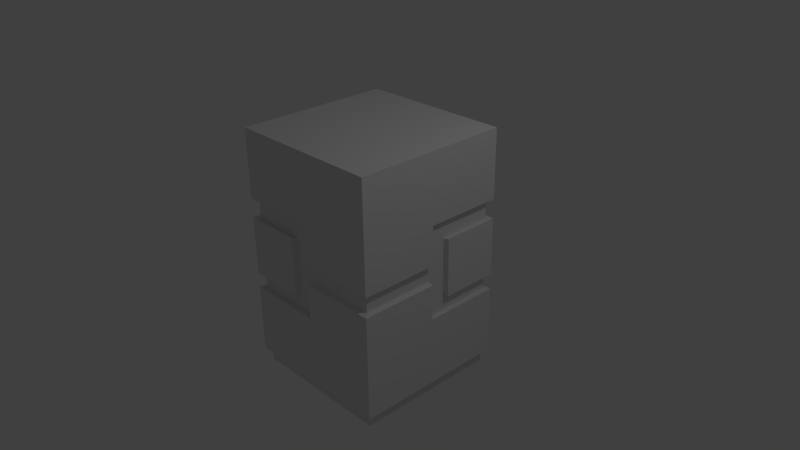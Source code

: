 # Source: cubeBuilding.blend  (saved by Blender 2.73.0; exported with 4.5.12 LTS)
import bpy
from mathutils import Matrix  # noqa: F401  (used for matrix-valued properties, if any)

bpy.ops.wm.read_factory_settings(use_empty=True)
scene = bpy.context.scene
scene.name = 'Scene'

# ---- collections
col_collection_1 = bpy.data.collections.new('Collection 1'); scene.collection.children.link(col_collection_1)

# ---- world
world_world = bpy.data.worlds.new('World'); scene.world = world_world
world_world.color = (0.05088, 0.05088, 0.05088)
world_world.use_sun_shadow = False
world_world.sun_shadow_jitter_overblur = 0.0
world_world.cycles.sampling_method = 'MANUAL'
world_world.cycles.sample_map_resolution = 256

# ---- cameras
cam_camera = bpy.data.cameras.new('Camera')
cam_camera.clip_end = 100.0
cam_camera.lens = 35.0
cam_camera.sensor_width = 32.0
cam_camera.sensor_height = 18.0
cam_camera.ortho_scale = 7.314
cam_camera.dof.focus_distance = 0.0
cam_camera.dof.aperture_fstop = 128.0

# ---- lights
light_lamp = bpy.data.lights.new('Lamp', 'POINT')
light_lamp.transmission_factor = 0.0
light_lamp.cutoff_distance = 30.0
light_lamp.energy = 100.0
light_lamp.shadow_buffer_clip_start = 1.001
light_lamp.shadow_soft_size = 0.1
light_lamp.shadow_maximum_resolution = 0.006
light_lamp.use_absolute_resolution = True
light_lamp.cycles.use_multiple_importance_sampling = False

# ---- meshes
me_cube_001 = bpy.data.meshes.new('Cube.001')
me_cube_001.from_pydata([(-1.0, -1.0, -1.632), (-1.0, 1.0, -1.632), (1.0, 1.0, -1.632), (1.0, -1.0, -1.632), (-1.0, -1.0, -1.382), (-1.0, -1.0, -0.5), (-1.0, -1.0, -0.25), (-1.0, -1.0, 0.5), (-1.0, -1.0, 0.75), (-1.0, 1.0, 0.25), (-1.0, 1.0, 0.0), (-1.0, 1.0, -1.382), (-1.0, 0.75, -1.632), (-1.0, 0.5, -1.632), (-1.0, 0.25, -1.632), (-1.0, 0.0, -1.632), (-1.0, -0.25, -1.632), (-1.0, -0.5, -1.632), (-1.0, -0.75, -1.632), (1.0, 1.0, 0.75), (1.0, 1.0, 0.5), (1.0, 1.0, -0.25), (1.0, 1.0, -0.5), (1.0, 1.0, -0.7003), (0.75, 1.0, -1.632), (0.5, 1.0, -1.632), (0.25, 1.0, -1.632), (0.0, 1.0, -1.632), (-0.25, 1.0, -1.632), (-0.5, 1.0, -1.632), (-0.75, 1.0, -1.632), (1.0, -1.0, 0.25), (1.0, -1.0, 0.0), (1.0, -1.0, -1.382), (1.0, -0.75, -1.632), (1.0, -0.5, -1.632), (1.0, -0.25, -1.632), (1.0, 0.0, -1.632), (1.0, 0.25, -1.632), (1.0, 0.5, -1.632), (1.0, 0.75, -1.632), (-0.75, -1.0, -1.632), (-0.5, -1.0, -1.632), (-0.25, -1.0, -1.632), (0.0, -1.0, -1.632), (0.25, -1.0, -1.632), (0.5, -1.0, -1.632), (0.75, -1.0, -1.632), (-1.0, -0.75, 0.75), (-1.0, -0.75, 0.5), (-1.0, -0.75, -0.25), (-1.0, -0.75, -0.5), (-1.0, -0.75, -1.382), (-1.0, -0.5, 0.75), (-1.0, -0.5, 0.5), (-1.0, -0.5, -0.25), (-1.0, -0.5, -0.5), (-1.0, -0.5, -1.382), (-1.0, -0.25, 0.75), (-1.0, -0.25, 0.5), (-1.0, -0.25, 0.25), (-1.0, -0.25, 0.0), (-1.0, -0.25, -0.25), (-1.0, -0.25, -0.5), (-1.0, -0.25, -1.382), (-1.0, 0.0, 0.75), (-1.0, 0.0, 0.5), (-1.0, 0.0, 0.25), (-1.0, 0.0, 0.0), (-1.0, 0.0, -0.25), (-1.0, 0.0, -0.5), (-1.0, 0.0, -1.382), (-1.0, 0.25, 0.25), (-1.0, 0.25, 0.0), (-1.0, 0.25, -1.382), (-1.0, 0.5, 0.25), (-1.0, 0.5, 0.0), (-1.0, 0.5, -1.382), (-1.0, 0.75, 0.25), (-1.0, 0.75, 0.0), (-1.0, 0.75, -1.382), (-0.75, 1.0, 0.25), (-0.75, 1.0, 0.0), (-0.75, 1.0, -1.382), (-0.5, 1.0, 0.25), (-0.5, 1.0, 0.0), (-0.5, 1.0, -1.382), (-0.25, 1.0, 0.25), (-0.25, 1.0, 0.0), (-0.25, 1.0, -1.382), (0.0, 1.0, 0.75), (0.0, 1.0, 0.5), (0.0, 1.0, 0.25), (0.0, 1.0, 0.0), (0.0, 1.0, -0.25), (0.0, 1.0, -0.5), (0.0, 1.0, -1.382), (0.25, 1.0, 0.75), (0.25, 1.0, 0.5), (0.25, 1.0, 0.25), (0.25, 1.0, 0.0), (0.25, 1.0, -0.25), (0.25, 1.0, -0.5), (0.25, 1.0, -1.382), (0.5, 1.0, 0.75), (0.5, 1.0, 0.5), (0.5, 1.0, -0.25), (0.5, 1.0, -0.5), (0.5, 1.0, -1.382), (0.75, 1.0, 0.75), (0.75, 1.0, 0.5), (0.75, 1.0, -0.25), (0.75, 1.0, -0.5), (0.75, 1.0, -1.382), (1.0, 0.75, 0.75), (1.0, 0.75, 0.5), (1.0, 0.75, -0.25), (1.0, 0.75, -0.5), (1.0, 0.75, -1.382), (1.0, 0.5, 0.75), (1.0, 0.5, 0.5), (1.0, 0.5, -0.25), (1.0, 0.5, -0.5), (1.0, 0.5, -1.382), (1.0, 0.25, 0.75), (1.0, 0.25, 0.5), (1.0, 0.25, 0.25), (1.0, 0.25, 0.0), (1.0, 0.25, -0.25), (1.0, 0.25, -0.5), (1.0, 0.25, -1.382), (1.0, 0.0, 0.75), (1.0, 0.0, 0.5), (1.0, 0.0, 0.25), (1.0, 0.0, 0.0), (1.0, 0.0, -0.25), (1.0, 0.0, -0.5), (1.0, 0.0, -1.382), (1.0, -0.25, 0.25), (1.0, -0.25, 0.0), (1.0, -0.25, -1.382), (1.0, -0.5, 0.25), (1.0, -0.5, 0.0), (1.0, -0.5, -1.382), (1.0, -0.75, 0.25), (1.0, -0.75, 0.0), (1.0, -0.75, -1.382), (0.75, -1.0, 0.25), (0.75, -1.0, 0.0), (0.75, -1.0, -1.382), (0.5, -1.0, 0.25), (0.5, -1.0, 0.0), (0.5, -1.0, -1.382), (0.25, -1.0, 0.25), (0.25, -1.0, 0.0), (0.25, -1.0, -1.382), (0.0, -1.0, 0.75), (0.0, -1.0, 0.5), (0.0, -1.0, 0.25), (0.0, -1.0, 0.0), (0.0, -1.0, -0.25), (0.0, -1.0, -0.5), (0.0, -1.0, -1.382), (-0.25, -1.0, 0.75), (-0.25, -1.0, 0.5), (-0.25, -1.0, 0.25), (-0.25, -1.0, 0.0), (-0.25, -1.0, -0.25), (-0.25, -1.0, -0.5), (-0.25, -1.0, -1.382), (-0.5, -1.0, 0.75), (-0.5, -1.0, 0.5), (-0.5, -1.0, -0.25), (-0.5, -1.0, -0.5), (-0.5, -1.0, -1.382), (-0.75, -1.0, 0.75), (-0.75, -1.0, 0.5), (-0.75, -1.0, -0.25), (-0.75, -1.0, -0.5), (-0.75, -1.0, -1.382), (-0.75, -0.75, -1.632), (-0.5, -0.75, -1.632), (-0.25, -0.75, -1.632), (0.0, -0.75, -1.632), (0.25, -0.75, -1.632), (0.5, -0.75, -1.632), (0.75, -0.75, -1.632), (-0.75, -0.5, -1.632), (-0.5, -0.5, -1.632), (-0.25, -0.5, -1.632), (0.0, -0.5, -1.632), (0.25, -0.5, -1.632), (0.5, -0.5, -1.632), (0.75, -0.5, -1.632), (-0.75, -0.25, -1.632), (-0.5, -0.25, -1.632), (-0.25, -0.25, -1.632), (0.0, -0.25, -1.632), (0.25, -0.25, -1.632), (0.5, -0.25, -1.632), (0.75, -0.25, -1.632), (-0.75, 0.0, -1.632), (-0.5, 0.0, -1.632), (-0.25, 0.0, -1.632), (0.0, 0.0, -1.632), (0.25, 0.0, -1.632), (0.5, 0.0, -1.632), (0.75, 0.0, -1.632), (-0.75, 0.25, -1.632), (-0.5, 0.25, -1.632), (-0.25, 0.25, -1.632), (0.0, 0.25, -1.632), (0.25, 0.25, -1.632), (0.5, 0.25, -1.632), (0.75, 0.25, -1.632), (-0.75, 0.5, -1.632), (-0.5, 0.5, -1.632), (-0.25, 0.5, -1.632), (0.0, 0.5, -1.632), (0.25, 0.5, -1.632), (0.5, 0.5, -1.632), (0.75, 0.5, -1.632), (-0.75, 0.75, -1.632), (-0.5, 0.75, -1.632), (-0.25, 0.75, -1.632), (0.0, 0.75, -1.632), (0.25, 0.75, -1.632), (0.5, 0.75, -1.632), (0.75, 0.75, -1.632), (-1.07, -1.07, 1.724), (-1.07, 1.07, 1.724), (1.07, 1.07, 1.724), (1.07, -1.07, 1.724), (-1.07, -1.07, -1.452), (-1.07, -1.07, -0.5035), (-1.07, -1.07, -0.2859), (-1.07, -1.07, -0.01847), (-1.07, -1.07, 0.2489), (-1.07, -1.07, 0.5163), (-1.07, -1.07, 0.7837), (-1.07, -0.8022, 1.724), (-1.07, -0.5348, 1.724), (-1.07, -0.2674, 1.724), (-1.07, 0.0, 1.724), (-1.07, 0.2674, 1.724), (-1.07, 0.5348, 1.724), (-1.07, 0.8022, 1.724), (-1.07, 1.07, 0.7837), (-1.07, 1.07, 0.5163), (-1.07, 1.07, 0.2489), (-1.07, 1.07, -0.01847), (-1.07, 1.07, -0.2859), (-1.07, 1.07, -0.5035), (-1.07, 1.07, -1.452), (-0.8022, 1.07, 1.724), (-0.5348, 1.07, 1.724), (-0.2674, 1.07, 1.724), (0.0, 1.07, 1.724), (0.2674, 1.07, 1.724), (0.5348, 1.07, 1.724), (0.8022, 1.07, 1.724), (1.07, 1.07, 0.7837), (1.07, 1.07, 0.5163), (1.07, 1.07, 0.2489), (1.07, 1.07, -0.01847), (1.07, 1.07, -0.2859), (1.07, 1.07, -0.5035), (1.07, 1.07, -1.452), (1.07, 0.8022, 1.724), (1.07, 0.5348, 1.724), (1.07, 0.2674, 1.724), (1.07, 0.0, 1.724), (1.07, -0.2674, 1.724), (1.07, -0.5348, 1.724), (1.07, -0.8022, 1.724), (1.07, -1.07, 0.7837), (1.07, -1.07, 0.5163), (1.07, -1.07, 0.2489), (1.07, -1.07, -0.01847), (1.07, -1.07, -0.2859), (1.07, -1.07, -0.5035), (1.07, -1.07, -1.452), (0.8022, -1.07, 1.724), (0.5348, -1.07, 1.724), (0.2674, -1.07, 1.724), (0.0, -1.07, 1.724), (-0.2674, -1.07, 1.724), (-0.5348, -1.07, 1.724), (-0.8022, -1.07, 1.724), (-1.07, -0.8022, 0.7837), (-1.07, -0.8022, 0.5163), (-1.07, -0.8022, 0.2489), (-1.07, -0.8022, -0.01847), (-1.07, -0.8022, -0.2859), (-1.07, -0.8022, -0.5035), (-1.07, -0.8022, -1.452), (-1.07, -0.5348, 0.7837), (-1.07, -0.5348, 0.5163), (-1.07, -0.5348, 0.2489), (-1.07, -0.5348, -0.01847), (-1.07, -0.5348, -0.2859), (-1.07, -0.5348, -0.5035), (-1.07, -0.5348, -1.452), (-1.07, -0.2674, 0.7837), (-1.07, -0.2674, 0.5163), (-1.07, -0.2674, 0.2489), (-1.07, -0.2674, -0.01847), (-1.07, -0.2674, -0.2859), (-1.07, -0.2674, -0.5035), (-1.07, -0.2674, -1.452), (-1.07, 0.0, 0.7837), (-1.07, 0.0, 0.5163), (-1.07, 0.0, 0.2489), (-1.07, 0.0, -0.01847), (-1.07, 0.0, -0.2859), (-1.07, 0.0, -0.5035), (-1.07, 0.0, -1.452), (-1.07, 0.2674, 0.7837), (-1.07, 0.2674, 0.5163), (-1.07, 0.2674, 0.2489), (-1.07, 0.2674, -0.01847), (-1.07, 0.2674, -0.2859), (-1.07, 0.2674, -0.5035), (-1.07, 0.2674, -1.452), (-1.07, 0.5348, 0.7837), (-1.07, 0.5348, 0.5163), (-1.07, 0.5348, 0.2489), (-1.07, 0.5348, -0.01847), (-1.07, 0.5348, -0.2859), (-1.07, 0.5348, -0.5035), (-1.07, 0.5348, -1.452), (-1.07, 0.8022, 0.7837), (-1.07, 0.8022, 0.5163), (-1.07, 0.8022, 0.2489), (-1.07, 0.8022, -0.01847), (-1.07, 0.8022, -0.2859), (-1.07, 0.8022, -0.5035), (-1.07, 0.8022, -1.452), (-0.8022, 1.07, 0.7837), (-0.8022, 1.07, 0.5163), (-0.8022, 1.07, 0.2489), (-0.8022, 1.07, -0.01847), (-0.8022, 1.07, -0.2859), (-0.8022, 1.07, -0.5035), (-0.8022, 1.07, -1.452), (-0.5348, 1.07, 0.7837), (-0.5348, 1.07, 0.5163), (-0.5348, 1.07, 0.2489), (-0.5348, 1.07, -0.01847), (-0.5348, 1.07, -0.2859), (-0.5348, 1.07, -0.5035), (-0.5348, 1.07, -1.452), (-0.2674, 1.07, 0.7837), (-0.2674, 1.07, 0.5163), (-0.2674, 1.07, 0.2489), (-0.2674, 1.07, -0.01847), (-0.2674, 1.07, -0.2859), (-0.2674, 1.07, -0.5035), (-0.2674, 1.07, -1.452), (0.0, 1.07, 0.7837), (0.0, 1.07, 0.5163), (0.0, 1.07, 0.2489), (0.0, 1.07, -0.01847), (0.0, 1.07, -0.2859), (0.0, 1.07, -0.5035), (0.0, 1.07, -1.452), (0.2674, 1.07, 0.7837), (0.2674, 1.07, 0.5163), (0.2674, 1.07, 0.2489), (0.2674, 1.07, -0.01847), (0.2674, 1.07, -0.2859), (0.2674, 1.07, -0.5035), (0.2674, 1.07, -1.452), (0.5348, 1.07, 0.7837), (0.5348, 1.07, 0.5163), (0.5348, 1.07, 0.2489), (0.5348, 1.07, -0.01847), (0.5348, 1.07, -0.2859), (0.5348, 1.07, -0.5035), (0.5348, 1.07, -1.452), (0.8022, 1.07, 0.7837), (0.8022, 1.07, 0.5163), (0.8022, 1.07, 0.2489), (0.8022, 1.07, -0.01847), (0.8022, 1.07, -0.2859), (0.8022, 1.07, -0.5035), (0.8022, 1.07, -1.452), (1.07, 0.8022, 0.7837), (1.07, 0.8022, 0.5163), (1.07, 0.8022, 0.2489), (1.07, 0.8022, -0.01847), (1.07, 0.8022, -0.2859), (1.07, 0.8022, -0.5035), (1.07, 0.8022, -1.452), (1.07, 0.5348, 0.7837), (1.07, 0.5348, 0.5163), (1.07, 0.5348, 0.2489), (1.07, 0.5348, -0.01847), (1.07, 0.5348, -0.2859), (1.07, 0.5348, -0.5035), (1.07, 0.5348, -1.452), (1.07, 0.2674, 0.7837), (1.07, 0.2674, 0.5163), (1.07, 0.2674, 0.2489), (1.07, 0.2674, -0.01847), (1.07, 0.2674, -0.2859), (1.07, 0.2674, -0.5035), (1.07, 0.2674, -1.452), (1.07, 0.0, 0.7837), (1.07, 0.0, 0.5163), (1.07, 0.0, 0.2489), (1.07, 0.0, -0.01847), (1.07, 0.0, -0.2859), (1.07, 0.0, -0.5035), (1.07, 0.0, -1.452), (1.07, -0.2674, 0.7837), (1.07, -0.2674, 0.5163), (1.07, -0.2674, 0.2489), (1.07, -0.2674, -0.01847), (1.07, -0.2674, -0.2859), (1.07, -0.2674, -0.5035), (1.07, -0.2674, -1.452), (1.07, -0.5348, 0.7837), (1.07, -0.5348, 0.5163), (1.07, -0.5348, 0.2489), (1.07, -0.5348, -0.01847), (1.07, -0.5348, -0.2859), (1.07, -0.5348, -0.5035), (1.07, -0.5348, -1.452), (1.07, -0.8022, 0.7837), (1.07, -0.8022, 0.5163), (1.07, -0.8022, 0.2489), (1.07, -0.8022, -0.01847), (1.07, -0.8022, -0.2859), (1.07, -0.8022, -0.5035), (1.07, -0.8022, -1.452), (0.8022, -1.07, 0.7837), (0.8022, -1.07, 0.5163), (0.8022, -1.07, 0.2489), (0.8022, -1.07, -0.01847), (0.8022, -1.07, -0.2859), (0.8022, -1.07, -0.5035), (0.8022, -1.07, -1.452), (0.5348, -1.07, 0.7837), (0.5348, -1.07, 0.5163), (0.5348, -1.07, 0.2489), (0.5348, -1.07, -0.01847), (0.5348, -1.07, -0.2859), (0.5348, -1.07, -0.5035), (0.5348, -1.07, -1.452), (0.2674, -1.07, 0.7837), (0.2674, -1.07, 0.5163), (0.2674, -1.07, 0.2489), (0.2674, -1.07, -0.01847), (0.2674, -1.07, -0.2859), (0.2674, -1.07, -0.5035), (0.2674, -1.07, -1.452), (0.0, -1.07, 0.7837), (0.0, -1.07, 0.5163), (0.0, -1.07, 0.2489), (0.0, -1.07, -0.01847), (0.0, -1.07, -0.2859), (0.0, -1.07, -0.5035), (0.0, -1.07, -1.452), (-0.2674, -1.07, 0.7837), (-0.2674, -1.07, 0.5163), (-0.2674, -1.07, 0.2489), (-0.2674, -1.07, -0.01847), (-0.2674, -1.07, -0.2859), (-0.2674, -1.07, -0.5035), (-0.2674, -1.07, -1.452), (-0.5348, -1.07, 0.7837), (-0.5348, -1.07, 0.5163), (-0.5348, -1.07, 0.2489), (-0.5348, -1.07, -0.01847), (-0.5348, -1.07, -0.2859), (-0.5348, -1.07, -0.5035), (-0.5348, -1.07, -1.452), (-0.8022, -1.07, 0.7837), (-0.8022, -1.07, 0.5163), (-0.8022, -1.07, 0.2489), (-0.8022, -1.07, -0.01847), (-0.8022, -1.07, -0.2859), (-0.8022, -1.07, -0.5035), (-0.8022, -1.07, -1.452), (0.8022, -0.8022, 1.724), (0.5348, -0.8022, 1.724), (0.2674, -0.8022, 1.724), (0.0, -0.8022, 1.724), (-0.2674, -0.8022, 1.724), (-0.5348, -0.8022, 1.724), (-0.8022, -0.8022, 1.724), (0.8022, -0.5348, 1.724), (0.5348, -0.5348, 1.724), (0.2674, -0.5348, 1.724), (0.0, -0.5348, 1.724), (-0.2674, -0.5348, 1.724), (-0.5348, -0.5348, 1.724), (-0.8022, -0.5348, 1.724), (0.8022, -0.2674, 1.724), (0.5348, -0.2674, 1.724), (0.2674, -0.2674, 1.724), (0.0, -0.2674, 1.724), (-0.2674, -0.2674, 1.724), (-0.5348, -0.2674, 1.724), (-0.8022, -0.2674, 1.724), (0.8022, 0.0, 1.724), (0.5348, 0.0, 1.724), (0.2674, 0.0, 1.724), (0.0, 0.0, 1.724), (-0.2674, 0.0, 1.724), (-0.5348, 0.0, 1.724), (-0.8022, 0.0, 1.724), (0.8022, 0.2674, 1.724), (0.5348, 0.2674, 1.724), (0.2674, 0.2674, 1.724), (0.0, 0.2674, 1.724), (-0.2674, 0.2674, 1.724), (-0.5348, 0.2674, 1.724), (-0.8022, 0.2674, 1.724), (0.8022, 0.5348, 1.724), (0.5348, 0.5348, 1.724), (0.2674, 0.5348, 1.724), (0.0, 0.5348, 1.724), (-0.2674, 0.5348, 1.724), (-0.5348, 0.5348, 1.724), (-0.8022, 0.5348, 1.724), (0.8022, 0.8022, 1.724), (0.5348, 0.8022, 1.724), (0.2674, 0.8022, 1.724), (0.0, 0.8022, 1.724), (-0.2674, 0.8022, 1.724), (-0.5348, 0.8022, 1.724), (-0.8022, 0.8022, 1.724)], [], [(80, 11, 1, 12), (113, 23, 2, 24), (146, 33, 3, 34), (179, 4, 0, 41), (228, 24, 2, 40), (4, 52, 18, 0), (52, 57, 17, 18), (57, 64, 16, 17), (64, 71, 15, 16), (71, 74, 14, 15), (74, 77, 13, 14), (77, 80, 12, 13), (8, 48, 49, 7), (6, 50, 51, 5), (48, 53, 54, 49), (50, 55, 56, 51), (53, 58, 59, 54), (55, 62, 63, 56), (58, 65, 66, 59), (59, 66, 67, 60), (60, 67, 68, 61), (61, 68, 69, 62), (62, 69, 70, 63), (67, 72, 73, 68), (72, 75, 76, 73), (75, 78, 79, 76), (78, 9, 10, 79), (11, 83, 30, 1), (83, 86, 29, 30), (86, 89, 28, 29), (89, 96, 27, 28), (96, 103, 26, 27), (103, 108, 25, 26), (108, 113, 24, 25), (9, 81, 82, 10), (81, 84, 85, 82), (84, 87, 88, 85), (87, 92, 93, 88), (90, 97, 98, 91), (91, 98, 99, 92), (92, 99, 100, 93), (93, 100, 101, 94), (94, 101, 102, 95), (97, 104, 105, 98), (101, 106, 107, 102), (104, 109, 110, 105), (106, 111, 112, 107), (109, 19, 20, 110), (140, 137, 414, 421), (119, 114, 387, 394), (111, 21, 22, 112), (59, 60, 305, 304), (23, 118, 40, 2), (118, 123, 39, 40), (123, 130, 38, 39), (130, 137, 37, 38), (137, 140, 36, 37), (140, 143, 35, 36), (143, 146, 34, 35), (72, 67, 312, 319), (19, 114, 115, 20), (147, 31, 277, 438), (130, 123, 400, 407), (175, 170, 471, 478), (21, 116, 117, 22), (91, 92, 361, 360), (4, 179, 484, 233), (114, 119, 120, 115), (118, 23, 267, 393), (163, 156, 457, 464), (88, 93, 362, 355), (116, 121, 122, 117), (122, 129, 406, 399), (160, 161, 462, 461), (119, 124, 125, 120), (174, 169, 470, 477), (54, 59, 304, 297), (90, 91, 360, 359), (121, 128, 129, 122), (11, 80, 337, 253), (82, 85, 348, 341), (124, 131, 132, 125), (125, 132, 133, 126), (126, 133, 134, 127), (127, 134, 135, 128), (128, 135, 136, 129), (127, 128, 405, 404), (178, 5, 234, 483), (110, 20, 262, 381), (22, 117, 392, 266), (133, 138, 139, 134), (162, 155, 456, 463), (7, 49, 290, 238), (92, 87, 354, 361), (142, 145, 432, 425), (70, 69, 314, 315), (77, 74, 323, 330), (138, 141, 142, 139), (128, 121, 398, 405), (159, 160, 461, 460), (168, 173, 476, 469), (58, 53, 296, 303), (98, 105, 374, 367), (152, 149, 442, 449), (141, 144, 145, 142), (84, 81, 340, 347), (126, 127, 404, 403), (134, 139, 418, 411), (6, 177, 482, 235), (71, 64, 309, 316), (19, 109, 380, 261), (144, 31, 32, 145), (116, 21, 265, 391), (144, 141, 424, 431), (48, 8, 239, 289), (33, 149, 47, 3), (149, 152, 46, 47), (152, 155, 45, 46), (155, 162, 44, 45), (162, 169, 43, 44), (169, 174, 42, 43), (174, 179, 41, 42), (69, 68, 313, 314), (172, 167, 468, 475), (57, 52, 295, 302), (31, 147, 148, 32), (104, 97, 366, 373), (125, 126, 403, 402), (138, 133, 410, 417), (63, 70, 315, 308), (101, 100, 369, 370), (113, 108, 379, 386), (147, 150, 151, 148), (157, 158, 459, 458), (51, 56, 301, 294), (103, 96, 365, 372), (79, 10, 250, 334), (100, 99, 368, 369), (107, 112, 385, 378), (150, 153, 154, 151), (154, 159, 460, 453), (89, 86, 351, 358), (73, 76, 327, 320), (120, 125, 402, 395), (156, 157, 458, 457), (67, 66, 311, 312), (153, 158, 159, 154), (55, 50, 293, 300), (95, 102, 371, 364), (33, 146, 435, 281), (148, 151, 446, 439), (156, 163, 164, 157), (157, 164, 165, 158), (158, 165, 166, 159), (159, 166, 167, 160), (160, 167, 168, 161), (9, 78, 333, 249), (83, 11, 253, 344), (163, 170, 171, 164), (176, 7, 238, 479), (99, 98, 367, 368), (111, 106, 377, 384), (167, 172, 173, 168), (20, 115, 388, 262), (158, 153, 452, 459), (170, 175, 176, 171), (136, 135, 412, 413), (143, 140, 421, 428), (124, 119, 394, 401), (172, 177, 178, 173), (66, 65, 310, 311), (75, 72, 319, 326), (175, 8, 7, 176), (164, 171, 472, 465), (150, 147, 438, 445), (137, 130, 407, 414), (177, 6, 5, 178), (8, 175, 478, 239), (47, 186, 34, 3), (186, 193, 35, 34), (193, 200, 36, 35), (200, 207, 37, 36), (207, 214, 38, 37), (214, 221, 39, 38), (221, 228, 40, 39), (0, 18, 180, 41), (41, 180, 181, 42), (42, 181, 182, 43), (43, 182, 183, 44), (44, 183, 184, 45), (45, 184, 185, 46), (46, 185, 186, 47), (18, 17, 187, 180), (180, 187, 188, 181), (181, 188, 189, 182), (182, 189, 190, 183), (183, 190, 191, 184), (184, 191, 192, 185), (185, 192, 193, 186), (17, 16, 194, 187), (187, 194, 195, 188), (188, 195, 196, 189), (189, 196, 197, 190), (190, 197, 198, 191), (191, 198, 199, 192), (192, 199, 200, 193), (16, 15, 201, 194), (194, 201, 202, 195), (195, 202, 203, 196), (196, 203, 204, 197), (197, 204, 205, 198), (198, 205, 206, 199), (199, 206, 207, 200), (15, 14, 208, 201), (201, 208, 209, 202), (202, 209, 210, 203), (203, 210, 211, 204), (204, 211, 212, 205), (205, 212, 213, 206), (206, 213, 214, 207), (14, 13, 215, 208), (208, 215, 216, 209), (209, 216, 217, 210), (210, 217, 218, 211), (211, 218, 219, 212), (212, 219, 220, 213), (213, 220, 221, 214), (13, 12, 222, 215), (215, 222, 223, 216), (216, 223, 224, 217), (217, 224, 225, 218), (218, 225, 226, 219), (219, 226, 227, 220), (220, 227, 228, 221), (12, 1, 30, 222), (222, 30, 29, 223), (223, 29, 28, 224), (224, 28, 27, 225), (225, 27, 26, 226), (226, 26, 25, 227), (227, 25, 24, 228), (114, 19, 261, 387), (135, 134, 411, 412), (123, 118, 393, 400), (170, 163, 464, 471), (129, 136, 413, 406), (167, 166, 467, 468), (179, 174, 477, 484), (85, 88, 355, 348), (117, 122, 399, 392), (169, 162, 463, 470), (145, 32, 278, 432), (49, 54, 297, 290), (80, 77, 330, 337), (10, 82, 341, 250), (166, 165, 466, 467), (173, 178, 483, 476), (65, 58, 303, 310), (105, 110, 381, 374), (155, 152, 449, 456), (87, 84, 347, 354), (133, 132, 409, 410), (139, 142, 425, 418), (74, 71, 316, 323), (121, 116, 391, 398), (161, 168, 469, 462), (31, 144, 431, 277), (53, 48, 289, 296), (149, 33, 281, 442), (81, 9, 249, 340), (165, 164, 465, 466), (177, 172, 475, 482), (64, 57, 302, 309), (109, 104, 373, 380), (132, 131, 408, 409), (141, 138, 417, 424), (23, 113, 386, 267), (52, 4, 233, 295), (97, 90, 359, 366), (56, 63, 308, 301), (94, 95, 364, 363), (108, 103, 372, 379), (61, 62, 307, 306), (112, 22, 266, 385), (5, 51, 294, 234), (96, 89, 358, 365), (76, 79, 334, 327), (62, 55, 300, 307), (93, 94, 363, 362), (102, 107, 378, 371), (151, 154, 453, 446), (86, 83, 344, 351), (60, 61, 306, 305), (68, 73, 320, 313), (21, 111, 384, 265), (115, 120, 395, 388), (50, 6, 235, 293), (146, 143, 428, 435), (32, 148, 439, 278), (131, 124, 401, 408), (78, 75, 326, 333), (171, 176, 479, 472), (106, 101, 370, 377), (153, 150, 445, 452), (533, 254, 230, 246), (229, 240, 289, 239), (238, 290, 291, 237), (237, 291, 292, 236), (236, 292, 293, 235), (234, 294, 295, 233), (240, 241, 296, 289), (290, 297, 298, 291), (291, 298, 299, 292), (292, 299, 300, 293), (294, 301, 302, 295), (241, 242, 303, 296), (297, 304, 305, 298), (298, 305, 306, 299), (299, 306, 307, 300), (301, 308, 309, 302), (242, 243, 310, 303), (308, 315, 316, 309), (243, 244, 317, 310), (310, 317, 318, 311), (311, 318, 319, 312), (313, 320, 321, 314), (314, 321, 322, 315), (315, 322, 323, 316), (244, 245, 324, 317), (317, 324, 325, 318), (318, 325, 326, 319), (320, 327, 328, 321), (321, 328, 329, 322), (322, 329, 330, 323), (245, 246, 331, 324), (324, 331, 332, 325), (325, 332, 333, 326), (327, 334, 335, 328), (328, 335, 336, 329), (329, 336, 337, 330), (246, 230, 247, 331), (331, 247, 248, 332), (332, 248, 249, 333), (334, 250, 251, 335), (335, 251, 252, 336), (336, 252, 253, 337), (230, 254, 338, 247), (247, 338, 339, 248), (248, 339, 340, 249), (250, 341, 342, 251), (251, 342, 343, 252), (252, 343, 344, 253), (254, 255, 345, 338), (338, 345, 346, 339), (339, 346, 347, 340), (341, 348, 349, 342), (342, 349, 350, 343), (343, 350, 351, 344), (255, 256, 352, 345), (345, 352, 353, 346), (346, 353, 354, 347), (348, 355, 356, 349), (349, 356, 357, 350), (350, 357, 358, 351), (256, 257, 359, 352), (352, 359, 360, 353), (353, 360, 361, 354), (355, 362, 363, 356), (356, 363, 364, 357), (357, 364, 365, 358), (257, 258, 366, 359), (364, 371, 372, 365), (258, 259, 373, 366), (367, 374, 375, 368), (368, 375, 376, 369), (369, 376, 377, 370), (371, 378, 379, 372), (259, 260, 380, 373), (374, 381, 382, 375), (375, 382, 383, 376), (376, 383, 384, 377), (378, 385, 386, 379), (260, 231, 261, 380), (381, 262, 263, 382), (382, 263, 264, 383), (383, 264, 265, 384), (385, 266, 267, 386), (231, 268, 387, 261), (262, 388, 389, 263), (263, 389, 390, 264), (264, 390, 391, 265), (266, 392, 393, 267), (268, 269, 394, 387), (388, 395, 396, 389), (389, 396, 397, 390), (390, 397, 398, 391), (392, 399, 400, 393), (269, 270, 401, 394), (395, 402, 403, 396), (396, 403, 404, 397), (397, 404, 405, 398), (399, 406, 407, 400), (270, 271, 408, 401), (406, 413, 414, 407), (271, 272, 415, 408), (408, 415, 416, 409), (409, 416, 417, 410), (411, 418, 419, 412), (412, 419, 420, 413), (413, 420, 421, 414), (272, 273, 422, 415), (415, 422, 423, 416), (416, 423, 424, 417), (418, 425, 426, 419), (419, 426, 427, 420), (420, 427, 428, 421), (273, 274, 429, 422), (422, 429, 430, 423), (423, 430, 431, 424), (425, 432, 433, 426), (426, 433, 434, 427), (427, 434, 435, 428), (274, 232, 275, 429), (429, 275, 276, 430), (430, 276, 277, 431), (432, 278, 279, 433), (433, 279, 280, 434), (434, 280, 281, 435), (232, 282, 436, 275), (275, 436, 437, 276), (276, 437, 438, 277), (278, 439, 440, 279), (279, 440, 441, 280), (280, 441, 442, 281), (282, 283, 443, 436), (436, 443, 444, 437), (437, 444, 445, 438), (439, 446, 447, 440), (440, 447, 448, 441), (441, 448, 449, 442), (283, 284, 450, 443), (443, 450, 451, 444), (444, 451, 452, 445), (446, 453, 454, 447), (447, 454, 455, 448), (448, 455, 456, 449), (284, 285, 457, 450), (450, 457, 458, 451), (451, 458, 459, 452), (453, 460, 461, 454), (454, 461, 462, 455), (455, 462, 463, 456), (285, 286, 464, 457), (462, 469, 470, 463), (286, 287, 471, 464), (465, 472, 473, 466), (466, 473, 474, 467), (467, 474, 475, 468), (469, 476, 477, 470), (287, 288, 478, 471), (472, 479, 480, 473), (473, 480, 481, 474), (474, 481, 482, 475), (476, 483, 484, 477), (288, 229, 239, 478), (479, 238, 237, 480), (480, 237, 236, 481), (481, 236, 235, 482), (483, 234, 233, 484), (288, 491, 240, 229), (491, 498, 241, 240), (498, 505, 242, 241), (505, 512, 243, 242), (512, 519, 244, 243), (519, 526, 245, 244), (526, 533, 246, 245), (232, 274, 485, 282), (282, 485, 486, 283), (283, 486, 487, 284), (284, 487, 488, 285), (285, 488, 489, 286), (286, 489, 490, 287), (287, 490, 491, 288), (274, 273, 492, 485), (485, 492, 493, 486), (486, 493, 494, 487), (487, 494, 495, 488), (488, 495, 496, 489), (489, 496, 497, 490), (490, 497, 498, 491), (273, 272, 499, 492), (492, 499, 500, 493), (493, 500, 501, 494), (494, 501, 502, 495), (495, 502, 503, 496), (496, 503, 504, 497), (497, 504, 505, 498), (272, 271, 506, 499), (499, 506, 507, 500), (500, 507, 508, 501), (501, 508, 509, 502), (502, 509, 510, 503), (503, 510, 511, 504), (504, 511, 512, 505), (271, 270, 513, 506), (506, 513, 514, 507), (507, 514, 515, 508), (508, 515, 516, 509), (509, 516, 517, 510), (510, 517, 518, 511), (511, 518, 519, 512), (270, 269, 520, 513), (513, 520, 521, 514), (514, 521, 522, 515), (515, 522, 523, 516), (516, 523, 524, 517), (517, 524, 525, 518), (518, 525, 526, 519), (269, 268, 527, 520), (520, 527, 528, 521), (521, 528, 529, 522), (522, 529, 530, 523), (523, 530, 531, 524), (524, 531, 532, 525), (525, 532, 533, 526), (268, 231, 260, 527), (527, 260, 259, 528), (528, 259, 258, 529), (529, 258, 257, 530), (530, 257, 256, 531), (531, 256, 255, 532), (532, 255, 254, 533)])
me_cube_001.use_remesh_preserve_volume = False
me_cube_001.use_remesh_preserve_attributes = False
me_cube_001.use_mirror_vertex_groups = False
me_cube_001.update()

# ---- objects
ob_cube = bpy.data.objects.new('Cube', me_cube_001)
ob_lamp = bpy.data.objects.new('Lamp', light_lamp)
ob_camera = bpy.data.objects.new('Camera', cam_camera)

# ---- transforms, parenting, visibility, modifiers, constraints
ob_cube.location = (0.0, 0.0, 0.0)
ob_cube.lineart.crease_threshold = 0.0
ob_lamp.location = (4.076, 1.005, 5.904)
ob_lamp.rotation_euler = (0.6503, 0.05522, 1.866)
ob_lamp.lock_rotations_4d = False
ob_lamp.empty_display_type = 'ARROWS'
ob_lamp.color = (0.0, 0.0, 0.0, 0.0)
ob_lamp.lineart.crease_threshold = 0.0
ob_camera.location = (7.481, -6.508, 5.344)
ob_camera.rotation_euler = (1.109, 0.01082, 0.8149)
ob_camera.lock_rotations_4d = False
ob_camera.empty_display_type = 'ARROWS'
ob_camera.color = (0.0, 0.0, 0.0, 0.0)
ob_camera.display_type = 'WIRE'
ob_camera.lineart.crease_threshold = 0.0

# ---- collection membership
col_collection_1.objects.link(ob_cube)
col_collection_1.objects.link(ob_lamp)
col_collection_1.objects.link(ob_camera)

# ---- scene / render settings (as saved in the file)
scene.camera = ob_camera
scene.frame_start = 1; scene.frame_end = 250; scene.frame_set(1)
scene.render.engine = 'BLENDER_EEVEE_NEXT'
scene.render.resolution_percentage = 50
scene.render.dither_intensity = 0.0
scene.cycles.use_denoising = False
scene.cycles.samples = 10
scene.cycles.sampling_pattern = 'TABULATED_SOBOL'
scene.cycles.light_sampling_threshold = 0.0
scene.cycles.use_adaptive_sampling = False
scene.cycles.use_light_tree = False
scene.cycles.blur_glossy = 0.0
scene.cycles.volume_bounces = 1
scene.cycles.pixel_filter_type = 'GAUSSIAN'
scene.cycles.sample_clamp_indirect = 0.0
scene.view_settings.view_transform = 'Standard'
bpy.context.view_layer.update()
